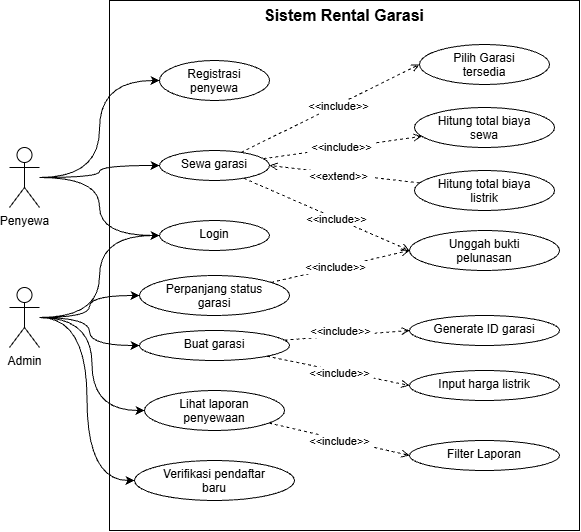

The diagram above was exported from draw.io. Its source (the exported page's mxGraphModel, read from the mxfile embedded in the PNG):
<mxGraphModel dx="1170" dy="648" grid="1" gridSize="10" guides="1" tooltips="1" connect="1" arrows="1" fold="1" page="1" pageScale="1" pageWidth="850" pageHeight="1100" math="0" shadow="0">
  <root>
    <mxCell id="0" />
    <mxCell id="1" parent="0" />
    <mxCell id="mYpbXXutERpLpmMVhxSB-46" parent="1" style="rounded=0;whiteSpace=wrap;html=1;labelPosition=center;verticalLabelPosition=top;align=center;verticalAlign=bottom;labelPerimeter=1;" value="" vertex="1">
      <mxGeometry height="530" width="470" x="170" y="110" as="geometry" />
    </mxCell>
    <mxCell id="mYpbXXutERpLpmMVhxSB-3" edge="1" parent="1" source="LLrcN4ci0uE6QNCBzzoy-1" style="edgeStyle=orthogonalEdgeStyle;rounded=0;orthogonalLoop=1;jettySize=auto;html=1;defaultLabelBackgroundColor=page;labelPadding=0 4;curved=1;curveGeometry=1;entryX=0;entryY=0.5;entryDx=0;entryDy=0;" target="mYpbXXutERpLpmMVhxSB-2" value="">
      <mxGeometry relative="1" as="geometry" />
    </mxCell>
    <mxCell id="mYpbXXutERpLpmMVhxSB-5" edge="1" parent="1" source="LLrcN4ci0uE6QNCBzzoy-1" style="edgeStyle=orthogonalEdgeStyle;rounded=0;orthogonalLoop=1;jettySize=auto;html=1;defaultLabelBackgroundColor=page;labelPadding=0 4;curved=1;curveGeometry=1;entryX=0;entryY=0.5;entryDx=0;entryDy=0;" target="mYpbXXutERpLpmMVhxSB-4">
      <mxGeometry relative="1" as="geometry" />
    </mxCell>
    <mxCell id="mYpbXXutERpLpmMVhxSB-8" edge="1" parent="1" source="LLrcN4ci0uE6QNCBzzoy-1" style="edgeStyle=orthogonalEdgeStyle;rounded=0;orthogonalLoop=1;jettySize=auto;html=1;entryX=0;entryY=0.5;entryDx=0;entryDy=0;defaultLabelBackgroundColor=page;labelPadding=0 4;curved=1;curveGeometry=1;" target="mYpbXXutERpLpmMVhxSB-6">
      <mxGeometry relative="1" as="geometry" />
    </mxCell>
    <mxCell id="LLrcN4ci0uE6QNCBzzoy-1" parent="1" style="shape=umlActor;verticalLabelPosition=bottom;verticalAlign=top;html=1;outlineConnect=0;labelPerimeter=1;" value="Penyewa" vertex="1">
      <mxGeometry height="60" width="30" x="70" y="257" as="geometry" />
    </mxCell>
    <mxCell id="mYpbXXutERpLpmMVhxSB-9" edge="1" parent="1" source="mYpbXXutERpLpmMVhxSB-1" style="edgeStyle=orthogonalEdgeStyle;rounded=0;orthogonalLoop=1;jettySize=auto;html=1;entryX=0;entryY=0.5;entryDx=0;entryDy=0;defaultLabelBackgroundColor=page;labelPadding=0 4;curved=1;curveGeometry=1;" target="mYpbXXutERpLpmMVhxSB-6">
      <mxGeometry relative="1" as="geometry" />
    </mxCell>
    <mxCell id="mYpbXXutERpLpmMVhxSB-10" edge="1" parent="1" source="mYpbXXutERpLpmMVhxSB-1" style="edgeStyle=orthogonalEdgeStyle;rounded=0;orthogonalLoop=1;jettySize=auto;html=1;defaultLabelBackgroundColor=page;labelPadding=0 4;curved=1;curveGeometry=1;entryX=0;entryY=0.5;entryDx=0;entryDy=0;" target="mYpbXXutERpLpmMVhxSB-11">
      <mxGeometry relative="1" as="geometry">
        <mxPoint x="240" y="440" as="targetPoint" />
      </mxGeometry>
    </mxCell>
    <mxCell id="mYpbXXutERpLpmMVhxSB-13" edge="1" parent="1" source="mYpbXXutERpLpmMVhxSB-1" style="edgeStyle=orthogonalEdgeStyle;rounded=0;orthogonalLoop=1;jettySize=auto;html=1;entryX=0;entryY=0.5;entryDx=0;entryDy=0;defaultLabelBackgroundColor=page;labelPadding=0 4;curved=1;curveGeometry=1;" target="mYpbXXutERpLpmMVhxSB-12">
      <mxGeometry relative="1" as="geometry" />
    </mxCell>
    <mxCell id="mYpbXXutERpLpmMVhxSB-15" edge="1" parent="1" source="mYpbXXutERpLpmMVhxSB-1" style="edgeStyle=orthogonalEdgeStyle;rounded=0;orthogonalLoop=1;jettySize=auto;html=1;entryX=0;entryY=0.5;entryDx=0;entryDy=0;defaultLabelBackgroundColor=page;labelPadding=0 4;curved=1;curveGeometry=1;" target="mYpbXXutERpLpmMVhxSB-14">
      <mxGeometry relative="1" as="geometry" />
    </mxCell>
    <mxCell id="mYpbXXutERpLpmMVhxSB-27" edge="1" parent="1" source="mYpbXXutERpLpmMVhxSB-1" style="edgeStyle=orthogonalEdgeStyle;rounded=0;orthogonalLoop=1;jettySize=auto;html=1;entryX=0;entryY=0.5;entryDx=0;entryDy=0;defaultLabelBackgroundColor=page;labelPadding=0 4;curved=1;curveGeometry=1;" target="mYpbXXutERpLpmMVhxSB-26">
      <mxGeometry relative="1" as="geometry" />
    </mxCell>
    <mxCell id="mYpbXXutERpLpmMVhxSB-1" parent="1" style="shape=umlActor;verticalLabelPosition=bottom;verticalAlign=top;html=1;outlineConnect=0;labelPerimeter=1;" value="Admin" vertex="1">
      <mxGeometry height="60" width="30" x="70" y="397" as="geometry" />
    </mxCell>
    <mxCell id="mYpbXXutERpLpmMVhxSB-16" edge="1" parent="1" source="mYpbXXutERpLpmMVhxSB-2" style="rounded=0;orthogonalLoop=1;jettySize=auto;html=1;defaultLabelBackgroundColor=page;labelPadding=0 4;dashed=1;entryX=0;entryY=0.5;entryDx=0;entryDy=0;endArrow=open;endFill=0;" target="mYpbXXutERpLpmMVhxSB-17">
      <mxGeometry relative="1" as="geometry">
        <mxPoint x="430" y="170" as="targetPoint" />
      </mxGeometry>
    </mxCell>
    <mxCell id="mYpbXXutERpLpmMVhxSB-22" connectable="0" parent="mYpbXXutERpLpmMVhxSB-16" style="edgeLabel;html=1;align=center;verticalAlign=middle;resizable=0;points=[];inheritText=1;defaultLabelBackgroundColor=page;labelPadding=0 4;" value="&amp;lt;&amp;lt;include&amp;gt;&amp;gt;" vertex="1">
      <mxGeometry relative="1" x="0.0445" y="1" as="geometry">
        <mxPoint x="4" as="offset" />
      </mxGeometry>
    </mxCell>
    <mxCell id="mYpbXXutERpLpmMVhxSB-19" edge="1" parent="1" source="mYpbXXutERpLpmMVhxSB-2" style="rounded=0;orthogonalLoop=1;jettySize=auto;html=1;defaultLabelBackgroundColor=page;labelPadding=0 4;dashed=1;endArrow=open;endFill=0;" target="mYpbXXutERpLpmMVhxSB-18">
      <mxGeometry relative="1" as="geometry" />
    </mxCell>
    <mxCell id="mYpbXXutERpLpmMVhxSB-24" connectable="0" parent="mYpbXXutERpLpmMVhxSB-19" style="edgeLabel;html=1;align=center;verticalAlign=middle;resizable=0;points=[];inheritText=1;defaultLabelBackgroundColor=page;labelPadding=0 4;" value="&amp;lt;&amp;lt;include&amp;gt;&amp;gt;" vertex="1">
      <mxGeometry relative="1" x="-0.0008" as="geometry">
        <mxPoint x="-2" as="offset" />
      </mxGeometry>
    </mxCell>
    <mxCell id="mYpbXXutERpLpmMVhxSB-21" edge="1" parent="1" source="mYpbXXutERpLpmMVhxSB-2" style="rounded=0;orthogonalLoop=1;jettySize=auto;html=1;entryX=0;entryY=0.5;entryDx=0;entryDy=0;defaultLabelBackgroundColor=page;labelPadding=0 4;dashed=1;endArrow=open;endFill=0;" target="mYpbXXutERpLpmMVhxSB-20">
      <mxGeometry relative="1" as="geometry" />
    </mxCell>
    <mxCell id="mYpbXXutERpLpmMVhxSB-25" connectable="0" parent="mYpbXXutERpLpmMVhxSB-21" style="edgeLabel;html=1;align=center;verticalAlign=middle;resizable=0;points=[];inheritText=1;defaultLabelBackgroundColor=page;labelPadding=0 4;" value="&amp;lt;&amp;lt;include&amp;gt;&amp;gt;" vertex="1">
      <mxGeometry relative="1" x="0.1041" y="-1" as="geometry">
        <mxPoint x="1" as="offset" />
      </mxGeometry>
    </mxCell>
    <mxCell id="mYpbXXutERpLpmMVhxSB-2" parent="1" style="ellipse;whiteSpace=wrap;html=1;shapeInside=1;verticalAlign=top;" value="Sewa garasi" vertex="1">
      <mxGeometry height="30" width="110" x="220" y="260" as="geometry" />
    </mxCell>
    <mxCell id="mYpbXXutERpLpmMVhxSB-4" parent="1" style="ellipse;whiteSpace=wrap;html=1;shapeInside=1;verticalAlign=top;" value="Registrasi penyewa" vertex="1">
      <mxGeometry height="40" width="110" x="220" y="170" as="geometry" />
    </mxCell>
    <mxCell id="mYpbXXutERpLpmMVhxSB-6" parent="1" style="ellipse;whiteSpace=wrap;html=1;shapeInside=1;verticalAlign=top;" value="Login" vertex="1">
      <mxGeometry height="30" width="110" x="220" y="330" as="geometry" />
    </mxCell>
    <mxCell id="mYpbXXutERpLpmMVhxSB-31" edge="1" parent="1" source="mYpbXXutERpLpmMVhxSB-11" style="rounded=0;orthogonalLoop=1;jettySize=auto;html=1;defaultLabelBackgroundColor=page;labelPadding=0 4;dashed=1;entryX=0;entryY=0.5;entryDx=0;entryDy=0;endArrow=open;endFill=0;" target="mYpbXXutERpLpmMVhxSB-32">
      <mxGeometry relative="1" as="geometry">
        <mxPoint x="460" y="470" as="targetPoint" />
      </mxGeometry>
    </mxCell>
    <mxCell id="mYpbXXutERpLpmMVhxSB-41" connectable="0" parent="mYpbXXutERpLpmMVhxSB-31" style="edgeLabel;html=1;align=center;verticalAlign=middle;resizable=0;points=[];inheritText=1;defaultLabelBackgroundColor=page;labelPadding=0 4;" value="&amp;lt;&amp;lt;include&amp;gt;&amp;gt;" vertex="1">
      <mxGeometry relative="1" x="-0.0476" as="geometry">
        <mxPoint x="-4" y="-5" as="offset" />
      </mxGeometry>
    </mxCell>
    <mxCell id="mYpbXXutERpLpmMVhxSB-37" edge="1" parent="1" source="mYpbXXutERpLpmMVhxSB-11" style="rounded=0;orthogonalLoop=1;jettySize=auto;html=1;entryX=0;entryY=0.5;entryDx=0;entryDy=0;defaultLabelBackgroundColor=page;labelPadding=0 4;dashed=1;endArrow=open;endFill=0;" target="mYpbXXutERpLpmMVhxSB-33">
      <mxGeometry relative="1" as="geometry" />
    </mxCell>
    <mxCell id="mYpbXXutERpLpmMVhxSB-42" connectable="0" parent="mYpbXXutERpLpmMVhxSB-37" style="edgeLabel;html=1;align=center;verticalAlign=middle;resizable=0;points=[];inheritText=1;defaultLabelBackgroundColor=page;labelPadding=0 4;" value="&amp;lt;&amp;lt;include&amp;gt;&amp;gt;" vertex="1">
      <mxGeometry relative="1" x="0.018" y="-2" as="geometry">
        <mxPoint as="offset" />
      </mxGeometry>
    </mxCell>
    <mxCell id="mYpbXXutERpLpmMVhxSB-11" parent="1" style="ellipse;whiteSpace=wrap;html=1;shapeInside=1;verticalAlign=top;" value="Buat garasi" vertex="1">
      <mxGeometry height="30" width="150" x="200" y="440" as="geometry" />
    </mxCell>
    <mxCell id="mYpbXXutERpLpmMVhxSB-12" parent="1" style="ellipse;whiteSpace=wrap;html=1;shapeInside=1;verticalAlign=top;" value="Verifikasi pendaftar baru" vertex="1">
      <mxGeometry height="40" width="160" x="195" y="570" as="geometry" />
    </mxCell>
    <mxCell id="mYpbXXutERpLpmMVhxSB-40" edge="1" parent="1" source="mYpbXXutERpLpmMVhxSB-14" style="rounded=0;orthogonalLoop=1;jettySize=auto;html=1;entryX=0;entryY=0.5;entryDx=0;entryDy=0;defaultLabelBackgroundColor=page;labelPadding=0 4;dashed=1;endArrow=open;endFill=0;" target="mYpbXXutERpLpmMVhxSB-39">
      <mxGeometry relative="1" as="geometry" />
    </mxCell>
    <mxCell id="mYpbXXutERpLpmMVhxSB-43" connectable="0" parent="mYpbXXutERpLpmMVhxSB-40" style="edgeLabel;html=1;align=center;verticalAlign=middle;resizable=0;points=[];inheritText=1;defaultLabelBackgroundColor=page;labelPadding=0 4;" value="&amp;lt;&amp;lt;include&amp;gt;&amp;gt;" vertex="1">
      <mxGeometry relative="1" x="-0.1656" as="geometry">
        <mxPoint x="12" y="4" as="offset" />
      </mxGeometry>
    </mxCell>
    <mxCell id="mYpbXXutERpLpmMVhxSB-14" parent="1" style="ellipse;whiteSpace=wrap;html=1;shapeInside=1;verticalAlign=top;" value="Lihat laporan penyewaan" vertex="1">
      <mxGeometry height="40" width="140" x="205" y="500" as="geometry" />
    </mxCell>
    <mxCell id="mYpbXXutERpLpmMVhxSB-17" parent="1" style="ellipse;whiteSpace=wrap;html=1;shapeInside=1;verticalAlign=top;" value="Pilih Garasi tersedia" vertex="1">
      <mxGeometry height="40" width="130" x="480" y="154" as="geometry" />
    </mxCell>
    <mxCell id="mYpbXXutERpLpmMVhxSB-18" parent="1" style="ellipse;whiteSpace=wrap;html=1;shapeInside=1;verticalAlign=top;" value="Hitung total biaya sewa" vertex="1">
      <mxGeometry height="40" width="140" x="475" y="217" as="geometry" />
    </mxCell>
    <mxCell id="mYpbXXutERpLpmMVhxSB-20" parent="1" style="ellipse;whiteSpace=wrap;html=1;shapeInside=1;verticalAlign=top;" value="Unggah bukti pelunasan" vertex="1">
      <mxGeometry height="40" width="150" x="470" y="340" as="geometry" />
    </mxCell>
    <mxCell id="mYpbXXutERpLpmMVhxSB-28" edge="1" parent="1" source="mYpbXXutERpLpmMVhxSB-26" style="rounded=0;orthogonalLoop=1;jettySize=auto;html=1;entryX=0;entryY=0.5;entryDx=0;entryDy=0;defaultLabelBackgroundColor=page;labelPadding=0 4;dashed=1;endArrow=open;endFill=0;" target="mYpbXXutERpLpmMVhxSB-20">
      <mxGeometry relative="1" as="geometry" />
    </mxCell>
    <mxCell id="mYpbXXutERpLpmMVhxSB-30" connectable="0" parent="mYpbXXutERpLpmMVhxSB-28" style="edgeLabel;html=1;align=center;verticalAlign=middle;resizable=0;points=[];inheritText=1;defaultLabelBackgroundColor=page;labelPadding=0 4;" value="&amp;lt;&amp;lt;include&amp;gt;&amp;gt;" vertex="1">
      <mxGeometry relative="1" x="-0.1474" y="-1" as="geometry">
        <mxPoint x="4" y="-3" as="offset" />
      </mxGeometry>
    </mxCell>
    <mxCell id="mYpbXXutERpLpmMVhxSB-26" parent="1" style="ellipse;whiteSpace=wrap;html=1;shapeInside=1;verticalAlign=top;" value="Perpanjang status garasi" vertex="1">
      <mxGeometry height="40" width="150" x="200" y="385" as="geometry" />
    </mxCell>
    <mxCell id="mYpbXXutERpLpmMVhxSB-32" parent="1" style="ellipse;whiteSpace=wrap;html=1;shapeInside=1;verticalAlign=top;" value="Generate ID garasi" vertex="1">
      <mxGeometry height="30" width="150" x="470" y="425" as="geometry" />
    </mxCell>
    <mxCell id="mYpbXXutERpLpmMVhxSB-33" parent="1" style="ellipse;whiteSpace=wrap;html=1;shapeInside=1;verticalAlign=top;" value="Input harga listrik" vertex="1">
      <mxGeometry height="30" width="150" x="470" y="480" as="geometry" />
    </mxCell>
    <mxCell id="mYpbXXutERpLpmMVhxSB-35" edge="1" parent="1" source="mYpbXXutERpLpmMVhxSB-34" style="rounded=0;orthogonalLoop=1;jettySize=auto;html=1;entryX=1;entryY=0.5;entryDx=0;entryDy=0;defaultLabelBackgroundColor=page;labelPadding=0 4;dashed=1;endArrow=open;endFill=0;" target="mYpbXXutERpLpmMVhxSB-2">
      <mxGeometry relative="1" as="geometry" />
    </mxCell>
    <mxCell id="mYpbXXutERpLpmMVhxSB-36" connectable="0" parent="mYpbXXutERpLpmMVhxSB-35" style="edgeLabel;html=1;align=center;verticalAlign=middle;resizable=0;points=[];inheritText=1;defaultLabelBackgroundColor=page;labelPadding=0 4;" value="&amp;lt;&amp;lt;extend&amp;gt;&amp;gt;" vertex="1">
      <mxGeometry relative="1" x="-0.0473" as="geometry">
        <mxPoint x="-10" y="1" as="offset" />
      </mxGeometry>
    </mxCell>
    <mxCell id="mYpbXXutERpLpmMVhxSB-34" parent="1" style="ellipse;whiteSpace=wrap;html=1;shapeInside=1;verticalAlign=top;" value="Hitung total biaya listrik" vertex="1">
      <mxGeometry height="40" width="140" x="475" y="280" as="geometry" />
    </mxCell>
    <mxCell id="mYpbXXutERpLpmMVhxSB-39" parent="1" style="ellipse;whiteSpace=wrap;html=1;shapeInside=1;verticalAlign=top;" value="Filter Laporan" vertex="1">
      <mxGeometry height="30" width="150" x="470" y="550" as="geometry" />
    </mxCell>
    <mxCell id="mYpbXXutERpLpmMVhxSB-48" parent="1" style="text;html=1;whiteSpace=wrap;strokeColor=none;fillColor=none;align=center;verticalAlign=middle;rounded=0;fontStyle=1;fontSize=16;" value="Sistem Rental Garasi" vertex="1">
      <mxGeometry height="30" width="270" x="270" y="110" as="geometry" />
    </mxCell>
  </root>
</mxGraphModel>